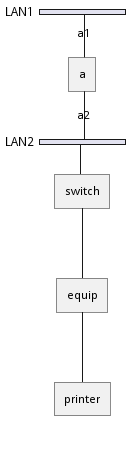

The diagram above was rendered by PlantUML. Its source (embedded in the PNG):
@startuml
nwdiag {
network LAN1 {
a [address = "a1"];
	}
	network LAN2 {
	a [address = "a2"];
	switch;
}
switch -- equip;
equip -- printer;
}
@enduml